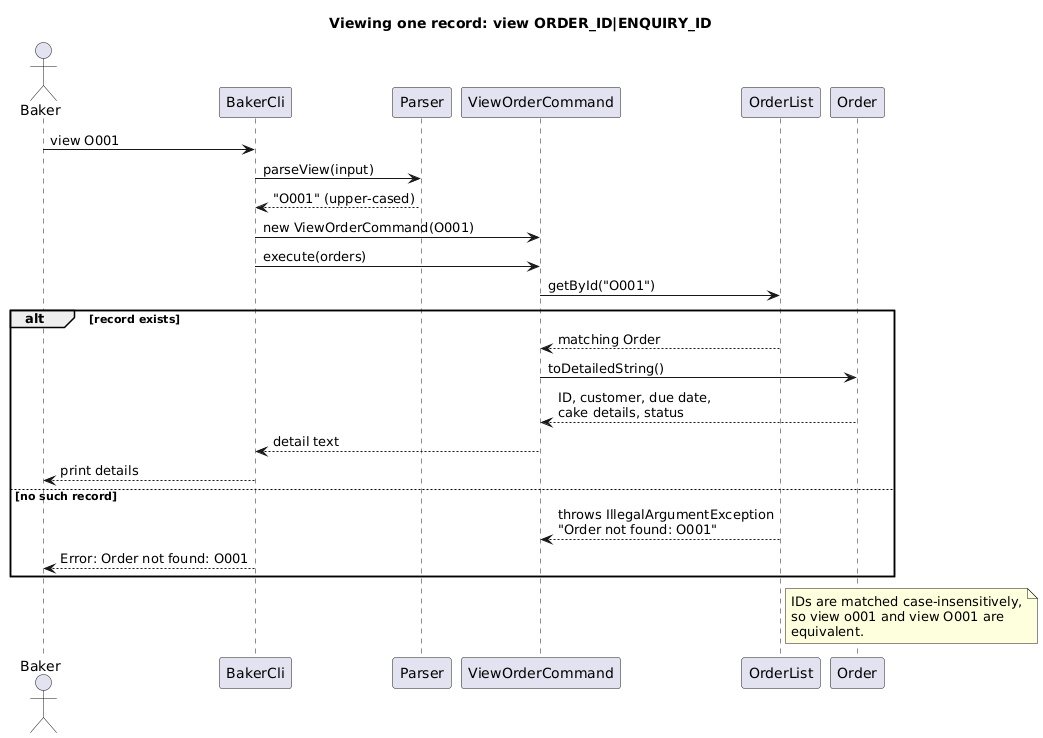

The diagram above was rendered by PlantUML. Its source (embedded in the PNG):
@startuml ViewSequenceDiagram
!pragma layout smetana
title Viewing one record: view ORDER_ID|ENQUIRY_ID

actor Baker
participant "BakerCli" as Cli
participant "Parser" as Parser
participant "ViewOrderCommand" as Cmd
participant "OrderList" as List
participant "Order" as Order

Baker -> Cli : view O001
Cli -> Parser : parseView(input)
Parser --> Cli : "O001" (upper-cased)
Cli -> Cmd : new ViewOrderCommand(O001)
Cli -> Cmd : execute(orders)
Cmd -> List : getById("O001")
alt record exists
  List --> Cmd : matching Order
  Cmd -> Order : toDetailedString()
  Order --> Cmd : ID, customer, due date,\ncake details, status
  Cmd --> Cli : detail text
  Cli --> Baker : print details
else no such record
  List --> Cmd : throws IllegalArgumentException\n"Order not found: O001"
  Cli --> Baker : Error: Order not found: O001
end
note right of List
  IDs are matched case-insensitively,
  so view o001 and view O001 are
  equivalent.
end note
@enduml